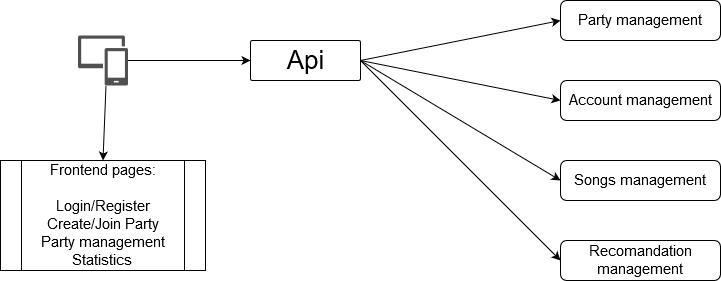

The diagram above was exported from draw.io. Its source (the exported page's mxGraphModel, read from the mxfile embedded in the PNG):
<mxGraphModel dx="1424" dy="802" grid="1" gridSize="10" guides="1" tooltips="1" connect="1" arrows="1" fold="1" page="1" pageScale="1" pageWidth="850" pageHeight="1100" math="0" shadow="0">
  <root>
    <mxCell id="0" />
    <mxCell id="1" parent="0" />
    <mxCell id="_pOXF68gWVZ6CXc3b0cb-1" value="" style="pointerEvents=1;shadow=0;dashed=0;html=1;strokeColor=none;labelPosition=center;verticalLabelPosition=bottom;verticalAlign=top;align=center;fillColor=#505050;shape=mxgraph.mscae.intune.device_group" vertex="1" parent="1">
      <mxGeometry x="77.5" y="75" width="50" height="50" as="geometry" />
    </mxCell>
    <mxCell id="_pOXF68gWVZ6CXc3b0cb-2" value="&lt;font style=&quot;font-size: 26px&quot;&gt;Api&lt;/font&gt;" style="rounded=1;whiteSpace=wrap;html=1;arcSize=4;" vertex="1" parent="1">
      <mxGeometry x="250" y="80" width="110" height="40" as="geometry" />
    </mxCell>
    <mxCell id="_pOXF68gWVZ6CXc3b0cb-3" value="" style="endArrow=classic;html=1;entryX=0;entryY=0.5;entryDx=0;entryDy=0;exitX=1;exitY=0.5;exitDx=0;exitDy=0;exitPerimeter=0;" edge="1" parent="1" source="_pOXF68gWVZ6CXc3b0cb-1" target="_pOXF68gWVZ6CXc3b0cb-2">
      <mxGeometry width="50" height="50" relative="1" as="geometry">
        <mxPoint x="120" y="180" as="sourcePoint" />
        <mxPoint x="110" y="200" as="targetPoint" />
      </mxGeometry>
    </mxCell>
    <mxCell id="_pOXF68gWVZ6CXc3b0cb-4" value="&lt;font style=&quot;font-size: 15px&quot;&gt;Party management&lt;br&gt;&lt;/font&gt;" style="rounded=1;whiteSpace=wrap;html=1;" vertex="1" parent="1">
      <mxGeometry x="560" y="40" width="160" height="40" as="geometry" />
    </mxCell>
    <mxCell id="_pOXF68gWVZ6CXc3b0cb-5" value="&lt;font style=&quot;font-size: 15px&quot;&gt;Account management&lt;br&gt;&lt;/font&gt;" style="rounded=1;whiteSpace=wrap;html=1;" vertex="1" parent="1">
      <mxGeometry x="560" y="120" width="160" height="40" as="geometry" />
    </mxCell>
    <mxCell id="_pOXF68gWVZ6CXc3b0cb-6" value="&lt;font style=&quot;font-size: 15px&quot;&gt;Songs management&lt;br&gt;&lt;/font&gt;" style="rounded=1;whiteSpace=wrap;html=1;" vertex="1" parent="1">
      <mxGeometry x="560" y="200" width="160" height="40" as="geometry" />
    </mxCell>
    <mxCell id="_pOXF68gWVZ6CXc3b0cb-7" value="&lt;font style=&quot;font-size: 15px&quot;&gt;Recomandation management&lt;br&gt;&lt;/font&gt;" style="rounded=1;whiteSpace=wrap;html=1;" vertex="1" parent="1">
      <mxGeometry x="560" y="280" width="160" height="40" as="geometry" />
    </mxCell>
    <mxCell id="_pOXF68gWVZ6CXc3b0cb-8" value="" style="endArrow=classic;html=1;entryX=0;entryY=0.5;entryDx=0;entryDy=0;exitX=1;exitY=0.5;exitDx=0;exitDy=0;" edge="1" parent="1" source="_pOXF68gWVZ6CXc3b0cb-2" target="_pOXF68gWVZ6CXc3b0cb-4">
      <mxGeometry width="50" height="50" relative="1" as="geometry">
        <mxPoint x="360" y="180" as="sourcePoint" />
        <mxPoint x="110" y="340" as="targetPoint" />
        <Array as="points" />
      </mxGeometry>
    </mxCell>
    <mxCell id="_pOXF68gWVZ6CXc3b0cb-9" value="" style="endArrow=classic;html=1;entryX=0;entryY=0.5;entryDx=0;entryDy=0;exitX=1;exitY=0.5;exitDx=0;exitDy=0;" edge="1" parent="1" source="_pOXF68gWVZ6CXc3b0cb-2" target="_pOXF68gWVZ6CXc3b0cb-5">
      <mxGeometry width="50" height="50" relative="1" as="geometry">
        <mxPoint x="60" y="390" as="sourcePoint" />
        <mxPoint x="110" y="340" as="targetPoint" />
      </mxGeometry>
    </mxCell>
    <mxCell id="_pOXF68gWVZ6CXc3b0cb-10" value="" style="endArrow=classic;html=1;entryX=0;entryY=0.5;entryDx=0;entryDy=0;exitX=1;exitY=0.5;exitDx=0;exitDy=0;" edge="1" parent="1" source="_pOXF68gWVZ6CXc3b0cb-2" target="_pOXF68gWVZ6CXc3b0cb-6">
      <mxGeometry width="50" height="50" relative="1" as="geometry">
        <mxPoint x="394" y="150" as="sourcePoint" />
        <mxPoint x="110" y="340" as="targetPoint" />
      </mxGeometry>
    </mxCell>
    <mxCell id="_pOXF68gWVZ6CXc3b0cb-11" value="" style="endArrow=classic;html=1;entryX=0;entryY=0.5;entryDx=0;entryDy=0;exitX=1;exitY=0.5;exitDx=0;exitDy=0;" edge="1" parent="1" source="_pOXF68gWVZ6CXc3b0cb-2" target="_pOXF68gWVZ6CXc3b0cb-7">
      <mxGeometry width="50" height="50" relative="1" as="geometry">
        <mxPoint x="60" y="390" as="sourcePoint" />
        <mxPoint x="110" y="340" as="targetPoint" />
      </mxGeometry>
    </mxCell>
    <mxCell id="_pOXF68gWVZ6CXc3b0cb-16" value="&lt;div style=&quot;font-size: 15px&quot;&gt;&lt;font style=&quot;font-size: 15px&quot;&gt;Frontend pages:&lt;/font&gt;&lt;/div&gt;&lt;div style=&quot;font-size: 15px&quot;&gt;&lt;font style=&quot;font-size: 15px&quot;&gt;&lt;br&gt;&lt;/font&gt;&lt;/div&gt;&lt;div style=&quot;font-size: 15px&quot;&gt;&lt;font style=&quot;font-size: 15px&quot;&gt;Login/Register&lt;/font&gt;&lt;/div&gt;&lt;div style=&quot;font-size: 15px&quot;&gt;&lt;font style=&quot;font-size: 15px&quot;&gt;Create/Join Party&lt;/font&gt;&lt;/div&gt;&lt;div style=&quot;font-size: 15px&quot;&gt;&lt;font style=&quot;font-size: 15px&quot;&gt;Party management&lt;/font&gt;&lt;/div&gt;&lt;div style=&quot;font-size: 15px&quot;&gt;&lt;font style=&quot;font-size: 15px&quot;&gt;Statistics&lt;br&gt;&lt;/font&gt;&lt;/div&gt;" style="shape=process;whiteSpace=wrap;html=1;backgroundOutline=1;" vertex="1" parent="1">
      <mxGeometry y="200" width="205" height="110" as="geometry" />
    </mxCell>
    <mxCell id="_pOXF68gWVZ6CXc3b0cb-17" value="" style="endArrow=classic;html=1;exitX=0.56;exitY=1;exitDx=0;exitDy=0;exitPerimeter=0;entryX=0.5;entryY=0;entryDx=0;entryDy=0;" edge="1" parent="1" source="_pOXF68gWVZ6CXc3b0cb-1" target="_pOXF68gWVZ6CXc3b0cb-16">
      <mxGeometry width="50" height="50" relative="1" as="geometry">
        <mxPoint x="10" y="420" as="sourcePoint" />
        <mxPoint x="60" y="370" as="targetPoint" />
      </mxGeometry>
    </mxCell>
  </root>
</mxGraphModel>